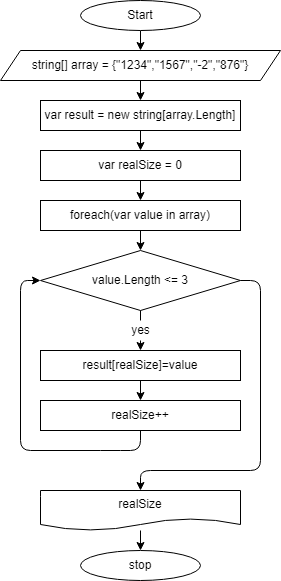

The diagram above was exported from draw.io. Its source (the exported page's mxGraphModel, read from the mxfile embedded in the PNG):
<mxGraphModel dx="1204" dy="619" grid="1" gridSize="10" guides="1" tooltips="1" connect="1" arrows="1" fold="1" page="1" pageScale="1" pageWidth="827" pageHeight="1169" math="0" shadow="0">
  <root>
    <mxCell id="0" />
    <mxCell id="1" parent="0" />
    <mxCell id="4" value="" style="edgeStyle=none;html=1;" edge="1" parent="1" source="2" target="3">
      <mxGeometry relative="1" as="geometry" />
    </mxCell>
    <mxCell id="2" value="Start" style="ellipse;whiteSpace=wrap;html=1;" vertex="1" parent="1">
      <mxGeometry x="320" y="40" width="120" height="30" as="geometry" />
    </mxCell>
    <mxCell id="6" value="" style="edgeStyle=none;html=1;" edge="1" parent="1" source="3" target="5">
      <mxGeometry relative="1" as="geometry" />
    </mxCell>
    <mxCell id="3" value="string[] array = {&quot;1234&quot;,&quot;1567&quot;,&quot;-2&quot;,&quot;876&quot;}" style="shape=parallelogram;perimeter=parallelogramPerimeter;whiteSpace=wrap;html=1;fixedSize=1;" vertex="1" parent="1">
      <mxGeometry x="240" y="90" width="280" height="30" as="geometry" />
    </mxCell>
    <mxCell id="8" value="" style="edgeStyle=none;html=1;" edge="1" parent="1" source="5" target="7">
      <mxGeometry relative="1" as="geometry" />
    </mxCell>
    <mxCell id="5" value="var result = new string[array.Length]" style="rounded=0;whiteSpace=wrap;html=1;" vertex="1" parent="1">
      <mxGeometry x="280" y="140" width="200" height="30" as="geometry" />
    </mxCell>
    <mxCell id="10" value="" style="edgeStyle=none;html=1;" edge="1" parent="1" source="7" target="9">
      <mxGeometry relative="1" as="geometry" />
    </mxCell>
    <mxCell id="7" value="var realSize = 0" style="whiteSpace=wrap;html=1;" vertex="1" parent="1">
      <mxGeometry x="280" y="190" width="200" height="30" as="geometry" />
    </mxCell>
    <mxCell id="13" value="" style="edgeStyle=none;html=1;" edge="1" parent="1" source="9" target="12">
      <mxGeometry relative="1" as="geometry" />
    </mxCell>
    <mxCell id="9" value="foreach(var value in array)" style="whiteSpace=wrap;html=1;" vertex="1" parent="1">
      <mxGeometry x="280" y="240" width="200" height="30" as="geometry" />
    </mxCell>
    <mxCell id="16" value="" style="edgeStyle=none;html=1;startArrow=none;" edge="1" parent="1" target="15">
      <mxGeometry relative="1" as="geometry">
        <mxPoint x="380" y="380" as="sourcePoint" />
        <Array as="points" />
      </mxGeometry>
    </mxCell>
    <mxCell id="24" style="edgeStyle=none;html=1;entryX=0.5;entryY=0;entryDx=0;entryDy=0;" edge="1" parent="1" source="12" target="23">
      <mxGeometry relative="1" as="geometry">
        <mxPoint x="300" y="510" as="targetPoint" />
        <Array as="points">
          <mxPoint x="500" y="320" />
          <mxPoint x="500" y="510" />
          <mxPoint x="380" y="510" />
        </Array>
      </mxGeometry>
    </mxCell>
    <mxCell id="12" value="value.Length &amp;lt;= 3" style="rhombus;whiteSpace=wrap;html=1;" vertex="1" parent="1">
      <mxGeometry x="280" y="290" width="200" height="60" as="geometry" />
    </mxCell>
    <mxCell id="21" value="" style="edgeStyle=none;html=1;" edge="1" parent="1" source="15" target="20">
      <mxGeometry relative="1" as="geometry" />
    </mxCell>
    <mxCell id="15" value="result[realSize]=value" style="rounded=0;whiteSpace=wrap;html=1;" vertex="1" parent="1">
      <mxGeometry x="280" y="390" width="200" height="30" as="geometry" />
    </mxCell>
    <mxCell id="18" value="" style="edgeStyle=none;html=1;endArrow=none;" edge="1" parent="1" source="12">
      <mxGeometry relative="1" as="geometry">
        <mxPoint x="380" y="340" as="sourcePoint" />
        <mxPoint x="380" y="360" as="targetPoint" />
        <Array as="points" />
      </mxGeometry>
    </mxCell>
    <mxCell id="19" value="yes" style="text;html=1;align=center;verticalAlign=middle;resizable=0;points=[];autosize=1;strokeColor=none;fillColor=none;" vertex="1" parent="1">
      <mxGeometry x="365" y="360" width="30" height="20" as="geometry" />
    </mxCell>
    <mxCell id="22" style="edgeStyle=none;html=1;entryX=0;entryY=0.5;entryDx=0;entryDy=0;" edge="1" parent="1" source="20" target="12">
      <mxGeometry relative="1" as="geometry">
        <mxPoint x="260" y="290" as="targetPoint" />
        <Array as="points">
          <mxPoint x="380" y="490" />
          <mxPoint x="350" y="490" />
          <mxPoint x="260" y="490" />
          <mxPoint x="260" y="320" />
        </Array>
      </mxGeometry>
    </mxCell>
    <mxCell id="20" value="realSize++" style="whiteSpace=wrap;html=1;" vertex="1" parent="1">
      <mxGeometry x="280" y="440" width="200" height="30" as="geometry" />
    </mxCell>
    <mxCell id="26" value="" style="edgeStyle=none;html=1;" edge="1" parent="1" source="23" target="25">
      <mxGeometry relative="1" as="geometry" />
    </mxCell>
    <mxCell id="23" value="realSize" style="shape=document;whiteSpace=wrap;html=1;boundedLbl=1;" vertex="1" parent="1">
      <mxGeometry x="280" y="530" width="200" height="40" as="geometry" />
    </mxCell>
    <mxCell id="25" value="stop" style="ellipse;whiteSpace=wrap;html=1;" vertex="1" parent="1">
      <mxGeometry x="320" y="590" width="120" height="30" as="geometry" />
    </mxCell>
  </root>
</mxGraphModel>